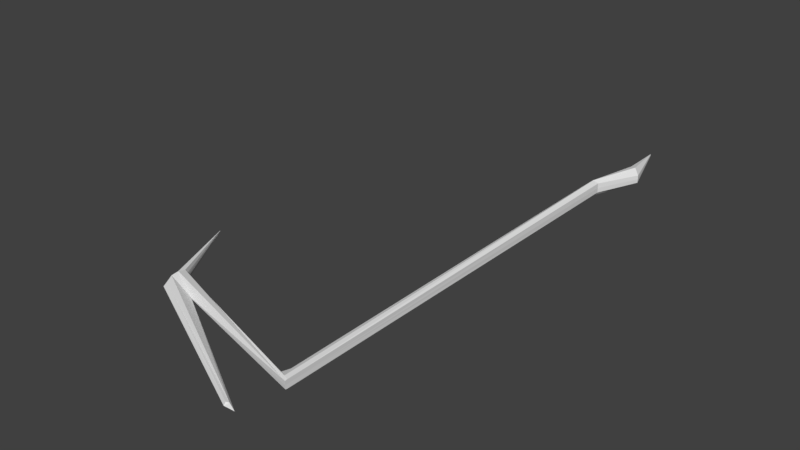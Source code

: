 # Source: ModernScythe_1.blend  (saved by Blender 2.79.0; exported with 4.5.12 LTS)
import bpy
from mathutils import Matrix  # noqa: F401  (used for matrix-valued properties, if any)

bpy.ops.wm.read_factory_settings(use_empty=True)
scene = bpy.context.scene
scene.name = 'Scene'

# ---- collections
col_collection_1 = bpy.data.collections.new('Collection 1'); scene.collection.children.link(col_collection_1)

# ---- world
world_world = bpy.data.worlds.new('World'); scene.world = world_world
world_world.color = (0.05088, 0.05088, 0.05088)
world_world.use_sun_shadow = False
world_world.sun_shadow_jitter_overblur = 0.0
world_world.cycles.sampling_method = 'MANUAL'

# ---- meshes
me_plane = bpy.data.meshes.new('Plane')
me_plane.from_pydata([(-1.026, 0.8872, 0.0), (0.7711, -0.7015, 0.0), (-1.03, 0.8874, 0.0), (0.9103, -0.2804, 0.0), (-0.6798, 0.0149, 0.0), (-0.6676, 0.2356, 0.0), (-1.027, 0.8857, 0.0), (-1.027, 0.8862, 0.0), (-1.026, 0.8867, 0.0), (0.8679, -0.6977, 0.0), (-0.3896, 0.03326, 0.0), (0.9105, -0.3007, 0.0), (0.813, -0.173, 0.0), (0.9198, 4.518, 0.0), (0.9157, 4.518, 0.0), (1.092, 3.964, 0.0), (0.9132, 3.572, 0.0), (0.8414, 3.517, 0.0), (0.9507, 4.035, 0.0), (-1.028, 0.8881, 0.002074), (0.7694, -0.6821, 0.01919), (-1.029, 0.8873, 0.001605), (0.9108, -0.2795, 0.0368), (-0.6816, 0.04994, 0.02134), (-0.6693, 0.2366, 0.02025), (-1.028, 0.8871, 0.002056), (-1.028, 0.8871, 0.001736), (-1.028, 0.8874, 0.0), (0.7924, -0.6704, 0.01684), (-0.3914, 0.03419, 0.004752), (0.9111, -0.2998, 0.03298), (-0.6786, 0.09696, 0.05854), (-0.6755, 0.1604, 0.0679), (-0.6725, 0.2238, 0.05366), (0.8391, -0.1731, 0.03203), (0.9181, 4.519, 0.008833), (0.915, 4.519, 0.008007), (1.09, 3.965, 0.03583), (0.9115, 3.573, 0.04442), (0.8397, 3.518, 0.04551), (0.9789, 4.035, 0.0683), (0.9183, 4.518, 0.0), (0.9166, 4.519, 0.01049), (0.8756, 3.545, 0.07481), (1.034, 4.006, 0.08246), (0.8749, -0.2678, 0.04311), (0.7873, -0.2094, 0.0), (0.7906, -0.2291, 0.01133)], [(19, 26)], [(33, 30, 22, 45, 34, 47, 24), (21, 26, 32, 33, 24), (23, 20, 28, 31), (31, 28, 29, 32), (32, 29, 30, 33), (44, 42, 36, 40), (45, 43, 39, 34), (43, 44, 40, 39), (9, 10, 29, 28), (13, 35, 37, 15), (21, 0, 4, 23, 31, 32, 24), (10, 11, 30, 29), (15, 37, 38, 16), (12, 34, 39, 17), (17, 39, 40, 18), (2, 6, 25, 21), (11, 3, 16, 38, 22, 30), (8, 0, 19, 27), (6, 7, 26, 25), (4, 1, 20, 23), (7, 8, 27, 26), (18, 40, 36, 14), (1, 9, 28, 20), (41, 42, 35, 13), (5, 2, 21, 24), (47, 46, 5, 24), (14, 36, 42, 41), (38, 37, 44, 43), (22, 38, 43, 45), (37, 35, 42, 44), (34, 12, 46, 47)])
me_plane.use_remesh_preserve_volume = False
me_plane.use_remesh_preserve_attributes = False
me_plane.use_mirror_vertex_groups = False
me_plane.update()

# ---- objects
ob_plane = bpy.data.objects.new('Plane', me_plane)

# ---- transforms, parenting, visibility, modifiers, constraints
ob_plane.location = (-0.8743, -2.304, 0.0)
ob_plane.lineart.crease_threshold = 0.0
_m = ob_plane.modifiers.new('Mirror', 'MIRROR')
_m.use_axis = (False, False, True)
_m.use_clip = True

# ---- collection membership
col_collection_1.objects.link(ob_plane)

# ---- scene / render settings (as saved in the file)
scene.frame_start = 1; scene.frame_end = 250; scene.frame_set(1)
scene.render.engine = 'BLENDER_EEVEE_NEXT'
scene.render.resolution_percentage = 50
scene.render.dither_intensity = 0.0
scene.cycles.use_denoising = False
scene.cycles.samples = 128
scene.cycles.sampling_pattern = 'TABULATED_SOBOL'
scene.cycles.use_adaptive_sampling = False
scene.cycles.use_light_tree = False
scene.cycles.blur_glossy = 0.0
scene.cycles.sample_clamp_indirect = 0.0
scene.view_settings.view_transform = 'Standard'
bpy.context.view_layer.update()

# ---- added for rendering (the .blend has no active camera and no usable light): camera, sun
cam_auto = bpy.data.cameras.new('AutoCamera')
cam_auto.lens = 50.0
cam_auto.sensor_width = 36.0
cam_auto.clip_end = 1000.0
ob_auto_camera = bpy.data.objects.new('AutoCamera', cam_auto)
scene.collection.objects.link(ob_auto_camera)
ob_auto_camera.location = (4.37261, -6.65435, 4.17278)
ob_auto_camera.rotation_euler = (1.09748, -7.21219e-08, 0.694738)
scene.camera = ob_auto_camera
light_auto_sun = bpy.data.lights.new('AutoSun', 'SUN')
light_auto_sun.energy = 3.0
light_auto_sun.angle = 0.0523599
ob_auto_sun = bpy.data.objects.new('AutoSun', light_auto_sun)
scene.collection.objects.link(ob_auto_sun)
ob_auto_sun.rotation_euler = (0.872665, 0.174533, 0.523599)
bpy.context.view_layer.update()
